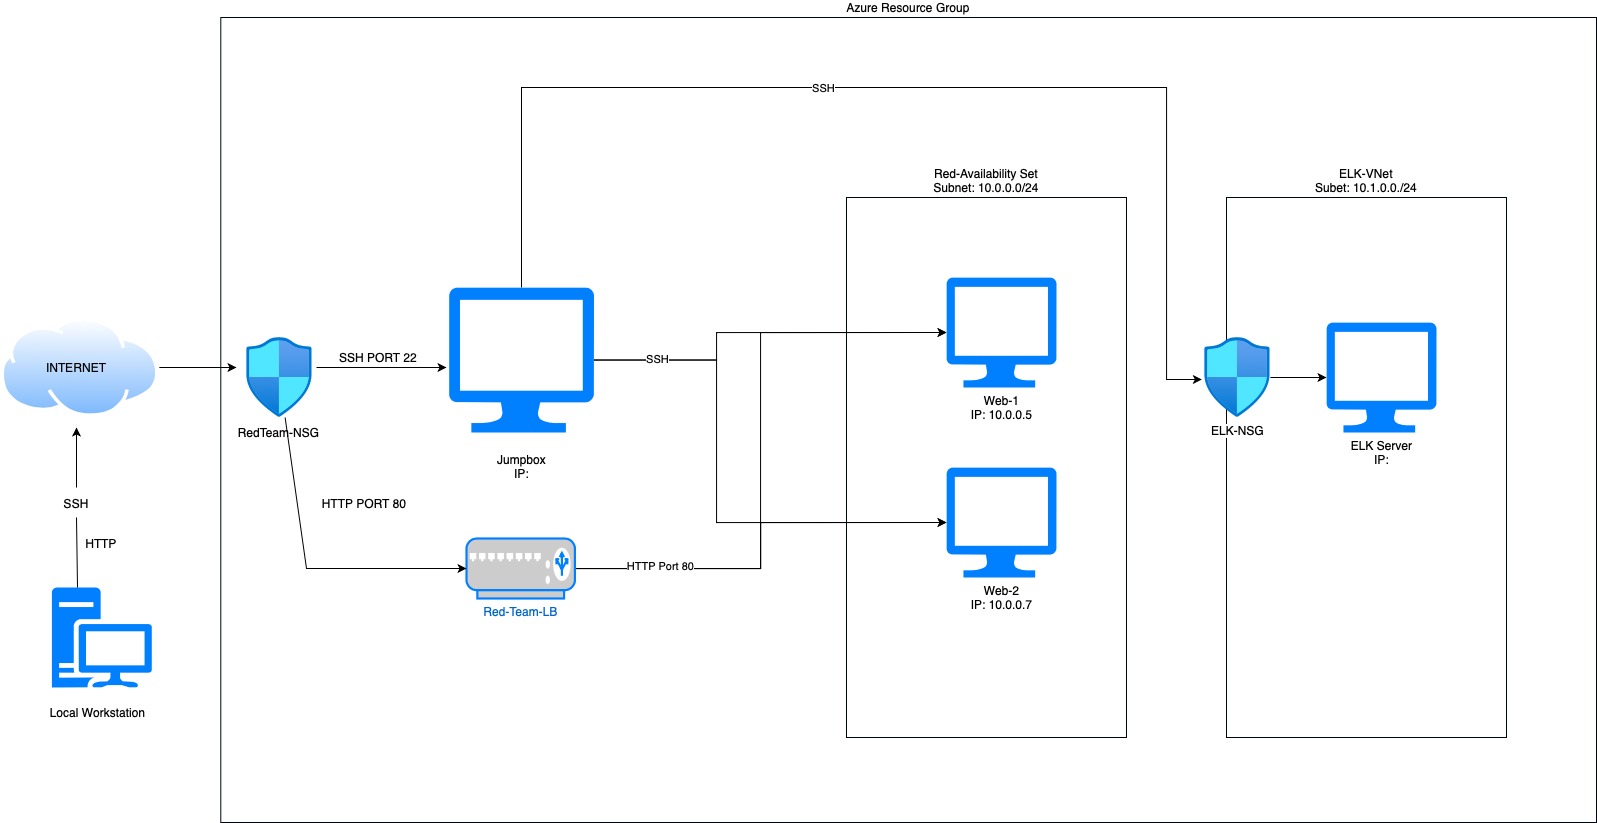

The diagram above was exported from draw.io. Its source (the exported page's mxGraphModel, read from the mxfile embedded in the PNG):
<mxGraphModel dx="995" dy="1874" grid="1" gridSize="10" guides="1" tooltips="1" connect="1" arrows="1" fold="1" page="1" pageScale="1" pageWidth="827" pageHeight="1169" math="0" shadow="0">
  <root>
    <mxCell id="0" />
    <mxCell id="1" parent="0" />
    <mxCell id="apmw5F2XPi_pDqRkT_pE-42" value="Azure Resource Group" style="rounded=0;whiteSpace=wrap;html=1;strokeColor=#00060D;fillColor=none;labelPosition=center;verticalLabelPosition=top;align=center;verticalAlign=bottom;" vertex="1" parent="1">
      <mxGeometry x="224.29" y="-20" width="1375.71" height="805" as="geometry" />
    </mxCell>
    <mxCell id="apmw5F2XPi_pDqRkT_pE-50" style="edgeStyle=orthogonalEdgeStyle;rounded=0;orthogonalLoop=1;jettySize=auto;html=1;entryX=0;entryY=0.5;entryDx=0;entryDy=0;entryPerimeter=0;" edge="1" parent="1" source="apmw5F2XPi_pDqRkT_pE-1" target="apmw5F2XPi_pDqRkT_pE-29">
      <mxGeometry relative="1" as="geometry">
        <Array as="points">
          <mxPoint x="720" y="323" />
          <mxPoint x="720" y="295" />
        </Array>
      </mxGeometry>
    </mxCell>
    <mxCell id="apmw5F2XPi_pDqRkT_pE-51" style="edgeStyle=orthogonalEdgeStyle;rounded=0;orthogonalLoop=1;jettySize=auto;html=1;entryX=0;entryY=0.5;entryDx=0;entryDy=0;entryPerimeter=0;" edge="1" parent="1" source="apmw5F2XPi_pDqRkT_pE-1" target="apmw5F2XPi_pDqRkT_pE-30">
      <mxGeometry relative="1" as="geometry">
        <Array as="points">
          <mxPoint x="720" y="323" />
          <mxPoint x="720" y="485" />
        </Array>
      </mxGeometry>
    </mxCell>
    <mxCell id="apmw5F2XPi_pDqRkT_pE-52" value="SSH" style="edgeLabel;html=1;align=center;verticalAlign=middle;resizable=0;points=[];" vertex="1" connectable="0" parent="apmw5F2XPi_pDqRkT_pE-51">
      <mxGeometry x="-0.7547" y="1" relative="1" as="geometry">
        <mxPoint as="offset" />
      </mxGeometry>
    </mxCell>
    <mxCell id="apmw5F2XPi_pDqRkT_pE-53" style="edgeStyle=orthogonalEdgeStyle;rounded=0;orthogonalLoop=1;jettySize=auto;html=1;entryX=-0.04;entryY=0.525;entryDx=0;entryDy=0;entryPerimeter=0;" edge="1" parent="1" source="apmw5F2XPi_pDqRkT_pE-1" target="apmw5F2XPi_pDqRkT_pE-49">
      <mxGeometry relative="1" as="geometry">
        <Array as="points">
          <mxPoint x="525" y="50" />
          <mxPoint x="1170" y="50" />
          <mxPoint x="1170" y="342" />
        </Array>
      </mxGeometry>
    </mxCell>
    <mxCell id="apmw5F2XPi_pDqRkT_pE-55" value="SSH" style="edgeLabel;html=1;align=center;verticalAlign=middle;resizable=0;points=[];" vertex="1" connectable="0" parent="apmw5F2XPi_pDqRkT_pE-53">
      <mxGeometry x="-0.1443" relative="1" as="geometry">
        <mxPoint as="offset" />
      </mxGeometry>
    </mxCell>
    <mxCell id="apmw5F2XPi_pDqRkT_pE-1" value="&lt;br&gt;Jumpbox&lt;br&gt;IP:" style="verticalLabelPosition=bottom;html=1;verticalAlign=top;align=center;strokeColor=none;fillColor=#007FFF;shape=mxgraph.azure.computer;pointerEvents=1;" vertex="1" parent="1">
      <mxGeometry x="452.5" y="250" width="145" height="145" as="geometry" />
    </mxCell>
    <mxCell id="apmw5F2XPi_pDqRkT_pE-2" value="" style="aspect=fixed;perimeter=ellipsePerimeter;html=1;align=center;shadow=0;dashed=0;spacingTop=3;image;image=img/lib/active_directory/internet_cloud.svg;" vertex="1" parent="1">
      <mxGeometry x="4.100000000000001" y="280" width="158.73" height="100" as="geometry" />
    </mxCell>
    <mxCell id="apmw5F2XPi_pDqRkT_pE-3" value="INTERNET" style="text;html=1;strokeColor=none;fillColor=none;align=center;verticalAlign=middle;whiteSpace=wrap;rounded=0;" vertex="1" parent="1">
      <mxGeometry x="20.4" y="300" width="120" height="60" as="geometry" />
    </mxCell>
    <mxCell id="apmw5F2XPi_pDqRkT_pE-4" value="" style="sketch=0;aspect=fixed;pointerEvents=1;shadow=0;dashed=0;html=1;strokeColor=none;labelPosition=center;verticalLabelPosition=bottom;verticalAlign=top;align=center;fillColor=#007FFF;shape=mxgraph.mscae.enterprise.workstation_client" vertex="1" parent="1">
      <mxGeometry x="55.4" y="550" width="100" height="100" as="geometry" />
    </mxCell>
    <mxCell id="apmw5F2XPi_pDqRkT_pE-5" value="Local Workstation" style="text;html=1;strokeColor=none;fillColor=none;align=center;verticalAlign=middle;whiteSpace=wrap;rounded=0;" vertex="1" parent="1">
      <mxGeometry x="10" y="660" width="182.7" height="30" as="geometry" />
    </mxCell>
    <mxCell id="apmw5F2XPi_pDqRkT_pE-6" value="" style="endArrow=classic;html=1;rounded=0;" edge="1" parent="1">
      <mxGeometry width="50" height="50" relative="1" as="geometry">
        <mxPoint x="80" y="450" as="sourcePoint" />
        <mxPoint x="80" y="390" as="targetPoint" />
      </mxGeometry>
    </mxCell>
    <mxCell id="apmw5F2XPi_pDqRkT_pE-8" value="" style="endArrow=none;html=1;rounded=0;exitX=0.256;exitY=0;exitDx=0;exitDy=0;exitPerimeter=0;" edge="1" parent="1" source="apmw5F2XPi_pDqRkT_pE-4">
      <mxGeometry width="50" height="50" relative="1" as="geometry">
        <mxPoint x="76.35000000000002" y="550" as="sourcePoint" />
        <mxPoint x="80" y="480" as="targetPoint" />
      </mxGeometry>
    </mxCell>
    <mxCell id="apmw5F2XPi_pDqRkT_pE-9" value="SSH" style="text;html=1;strokeColor=none;fillColor=none;align=center;verticalAlign=middle;whiteSpace=wrap;rounded=0;" vertex="1" parent="1">
      <mxGeometry x="55.400000000000006" y="446" width="50" height="40" as="geometry" />
    </mxCell>
    <mxCell id="apmw5F2XPi_pDqRkT_pE-10" value="HTTP" style="text;html=1;strokeColor=none;fillColor=none;align=center;verticalAlign=middle;whiteSpace=wrap;rounded=0;" vertex="1" parent="1">
      <mxGeometry x="80.4" y="486" width="50" height="40" as="geometry" />
    </mxCell>
    <mxCell id="apmw5F2XPi_pDqRkT_pE-11" value="" style="endArrow=classic;html=1;rounded=0;" edge="1" parent="1">
      <mxGeometry width="50" height="50" relative="1" as="geometry">
        <mxPoint x="162.82999999999998" y="330" as="sourcePoint" />
        <mxPoint x="240" y="330" as="targetPoint" />
      </mxGeometry>
    </mxCell>
    <mxCell id="apmw5F2XPi_pDqRkT_pE-14" value="" style="aspect=fixed;html=1;points=[];align=center;image;fontSize=12;image=img/lib/azure2/networking/Network_Security_Groups.svg;fillColor=#007FFF;" vertex="1" parent="1">
      <mxGeometry x="250" y="300" width="65.88" height="80" as="geometry" />
    </mxCell>
    <mxCell id="apmw5F2XPi_pDqRkT_pE-15" value="RedTeam-NSG" style="text;html=1;strokeColor=none;fillColor=none;align=center;verticalAlign=middle;whiteSpace=wrap;rounded=0;" vertex="1" parent="1">
      <mxGeometry x="224.29" y="370" width="117.3" height="50" as="geometry" />
    </mxCell>
    <mxCell id="apmw5F2XPi_pDqRkT_pE-44" style="edgeStyle=orthogonalEdgeStyle;rounded=0;orthogonalLoop=1;jettySize=auto;html=1;entryX=0;entryY=0.5;entryDx=0;entryDy=0;entryPerimeter=0;" edge="1" parent="1" source="apmw5F2XPi_pDqRkT_pE-18" target="apmw5F2XPi_pDqRkT_pE-30">
      <mxGeometry relative="1" as="geometry" />
    </mxCell>
    <mxCell id="apmw5F2XPi_pDqRkT_pE-45" style="edgeStyle=orthogonalEdgeStyle;rounded=0;orthogonalLoop=1;jettySize=auto;html=1;entryX=0;entryY=0.5;entryDx=0;entryDy=0;entryPerimeter=0;" edge="1" parent="1" source="apmw5F2XPi_pDqRkT_pE-18" target="apmw5F2XPi_pDqRkT_pE-29">
      <mxGeometry relative="1" as="geometry">
        <Array as="points">
          <mxPoint x="764" y="531" />
          <mxPoint x="764" y="295" />
        </Array>
      </mxGeometry>
    </mxCell>
    <mxCell id="apmw5F2XPi_pDqRkT_pE-46" value="HTTP Port 80" style="edgeLabel;html=1;align=center;verticalAlign=middle;resizable=0;points=[];" vertex="1" connectable="0" parent="apmw5F2XPi_pDqRkT_pE-45">
      <mxGeometry x="-0.7248" y="3" relative="1" as="geometry">
        <mxPoint x="1" as="offset" />
      </mxGeometry>
    </mxCell>
    <mxCell id="apmw5F2XPi_pDqRkT_pE-18" value="Red-Team-LB" style="fontColor=#0066CC;verticalAlign=top;verticalLabelPosition=bottom;labelPosition=center;align=center;html=1;outlineConnect=0;fillColor=#CCCCCC;strokeColor=#007FFF;gradientColor=none;gradientDirection=north;strokeWidth=2;shape=mxgraph.networks.load_balancer;" vertex="1" parent="1">
      <mxGeometry x="470" y="501" width="108.41" height="60" as="geometry" />
    </mxCell>
    <mxCell id="apmw5F2XPi_pDqRkT_pE-20" value="" style="endArrow=classic;html=1;rounded=0;" edge="1" parent="1">
      <mxGeometry width="50" height="50" relative="1" as="geometry">
        <mxPoint x="320" y="330" as="sourcePoint" />
        <mxPoint x="450" y="330" as="targetPoint" />
      </mxGeometry>
    </mxCell>
    <mxCell id="apmw5F2XPi_pDqRkT_pE-21" value="SSH PORT 22" style="text;html=1;strokeColor=none;fillColor=none;align=center;verticalAlign=middle;whiteSpace=wrap;rounded=0;" vertex="1" parent="1">
      <mxGeometry x="341.59" y="300" width="80" height="40" as="geometry" />
    </mxCell>
    <mxCell id="apmw5F2XPi_pDqRkT_pE-23" value="" style="endArrow=classic;html=1;rounded=0;" edge="1" parent="1" source="apmw5F2XPi_pDqRkT_pE-14" target="apmw5F2XPi_pDqRkT_pE-18">
      <mxGeometry width="50" height="50" relative="1" as="geometry">
        <mxPoint x="480" y="380" as="sourcePoint" />
        <mxPoint x="470" y="500" as="targetPoint" />
        <Array as="points">
          <mxPoint x="310" y="531" />
        </Array>
      </mxGeometry>
    </mxCell>
    <mxCell id="apmw5F2XPi_pDqRkT_pE-24" value="HTTP PORT 80" style="text;html=1;strokeColor=none;fillColor=none;align=center;verticalAlign=middle;whiteSpace=wrap;rounded=0;" vertex="1" parent="1">
      <mxGeometry x="315.88" y="446" width="104.12" height="40" as="geometry" />
    </mxCell>
    <mxCell id="apmw5F2XPi_pDqRkT_pE-41" value="Red-Availability Set&lt;br&gt;Subnet: 10.0.0.0/24" style="rounded=0;whiteSpace=wrap;html=1;strokeColor=#00060D;fillColor=none;labelPosition=center;verticalLabelPosition=top;align=center;verticalAlign=bottom;" vertex="1" parent="1">
      <mxGeometry x="850" y="160" width="280" height="540" as="geometry" />
    </mxCell>
    <mxCell id="apmw5F2XPi_pDqRkT_pE-29" value="Web-1&lt;br&gt;IP: 10.0.0.5&lt;br&gt;" style="verticalLabelPosition=bottom;html=1;verticalAlign=top;align=center;strokeColor=none;fillColor=#007FFF;shape=mxgraph.azure.computer;pointerEvents=1;labelPosition=center;" vertex="1" parent="1">
      <mxGeometry x="950" y="240" width="110" height="110" as="geometry" />
    </mxCell>
    <mxCell id="apmw5F2XPi_pDqRkT_pE-30" value="Web-2&lt;br&gt;IP: 10.0.0.7" style="verticalLabelPosition=bottom;html=1;verticalAlign=top;align=center;strokeColor=none;fillColor=#007FFF;shape=mxgraph.azure.computer;pointerEvents=1;" vertex="1" parent="1">
      <mxGeometry x="950" y="430" width="110" height="110" as="geometry" />
    </mxCell>
    <mxCell id="apmw5F2XPi_pDqRkT_pE-47" value="ELK-VNet&lt;br&gt;Subet: 10.1.0.0./24" style="rounded=0;whiteSpace=wrap;html=1;strokeColor=#00060D;fillColor=none;labelPosition=center;verticalLabelPosition=top;align=center;verticalAlign=bottom;" vertex="1" parent="1">
      <mxGeometry x="1230" y="160" width="280" height="540" as="geometry" />
    </mxCell>
    <mxCell id="apmw5F2XPi_pDqRkT_pE-48" value="ELK Server&lt;br&gt;IP:" style="verticalLabelPosition=bottom;html=1;verticalAlign=top;align=center;strokeColor=none;fillColor=#007FFF;shape=mxgraph.azure.computer;pointerEvents=1;labelPosition=center;" vertex="1" parent="1">
      <mxGeometry x="1330" y="285" width="110" height="110" as="geometry" />
    </mxCell>
    <mxCell id="apmw5F2XPi_pDqRkT_pE-54" style="edgeStyle=orthogonalEdgeStyle;rounded=0;orthogonalLoop=1;jettySize=auto;html=1;entryX=0;entryY=0.5;entryDx=0;entryDy=0;entryPerimeter=0;" edge="1" parent="1" source="apmw5F2XPi_pDqRkT_pE-49" target="apmw5F2XPi_pDqRkT_pE-48">
      <mxGeometry relative="1" as="geometry" />
    </mxCell>
    <mxCell id="apmw5F2XPi_pDqRkT_pE-49" value="ELK-NSG" style="aspect=fixed;html=1;points=[];align=center;image;fontSize=12;image=img/lib/azure2/networking/Network_Security_Groups.svg;fillColor=#007FFF;" vertex="1" parent="1">
      <mxGeometry x="1208" y="300" width="65.88" height="80" as="geometry" />
    </mxCell>
  </root>
</mxGraphModel>